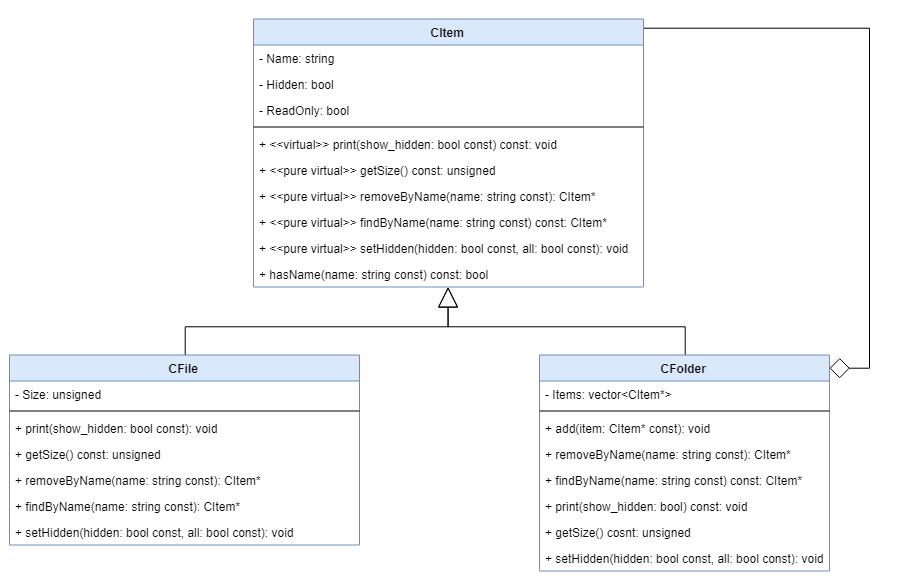

The diagram above was exported from draw.io. Its source (the exported page's mxGraphModel, read from the mxfile embedded in the PNG):
<mxGraphModel dx="1240" dy="626" grid="1" gridSize="10" guides="1" tooltips="1" connect="1" arrows="1" fold="1" page="1" pageScale="1" pageWidth="1100" pageHeight="850" math="0" shadow="0">
  <root>
    <mxCell id="0" />
    <mxCell id="1" parent="0" />
    <mxCell id="LtoJ1mTEpxkCFluLbybd-55" style="edgeStyle=orthogonalEdgeStyle;rounded=0;orthogonalLoop=1;jettySize=auto;html=1;endArrow=diamond;endFill=0;endSize=18;" edge="1" parent="1" source="LtoJ1mTEpxkCFluLbybd-1" target="LtoJ1mTEpxkCFluLbybd-5">
      <mxGeometry relative="1" as="geometry">
        <mxPoint x="960" y="310" as="targetPoint" />
        <Array as="points">
          <mxPoint x="970" y="50" />
          <mxPoint x="970" y="390" />
        </Array>
      </mxGeometry>
    </mxCell>
    <mxCell id="LtoJ1mTEpxkCFluLbybd-1" value="CItem" style="swimlane;fontStyle=1;align=center;verticalAlign=top;childLayout=stackLayout;horizontal=1;startSize=26;horizontalStack=0;resizeParent=1;resizeParentMax=0;resizeLast=0;collapsible=1;marginBottom=0;fillColor=#dae8fc;strokeColor=#6c8ebf;" vertex="1" parent="1">
      <mxGeometry x="354" y="40.5" width="390" height="268" as="geometry" />
    </mxCell>
    <mxCell id="LtoJ1mTEpxkCFluLbybd-2" value="- Name: string" style="text;strokeColor=none;fillColor=none;align=left;verticalAlign=top;spacingLeft=4;spacingRight=4;overflow=hidden;rotatable=0;points=[[0,0.5],[1,0.5]];portConstraint=eastwest;" vertex="1" parent="LtoJ1mTEpxkCFluLbybd-1">
      <mxGeometry y="26" width="390" height="26" as="geometry" />
    </mxCell>
    <mxCell id="LtoJ1mTEpxkCFluLbybd-4" value="- Hidden: bool" style="text;strokeColor=none;fillColor=none;align=left;verticalAlign=top;spacingLeft=4;spacingRight=4;overflow=hidden;rotatable=0;points=[[0,0.5],[1,0.5]];portConstraint=eastwest;" vertex="1" parent="LtoJ1mTEpxkCFluLbybd-1">
      <mxGeometry y="52" width="390" height="26" as="geometry" />
    </mxCell>
    <mxCell id="LtoJ1mTEpxkCFluLbybd-42" value="- ReadOnly: bool" style="text;strokeColor=none;fillColor=none;align=left;verticalAlign=top;spacingLeft=4;spacingRight=4;overflow=hidden;rotatable=0;points=[[0,0.5],[1,0.5]];portConstraint=eastwest;" vertex="1" parent="LtoJ1mTEpxkCFluLbybd-1">
      <mxGeometry y="78" width="390" height="26" as="geometry" />
    </mxCell>
    <mxCell id="LtoJ1mTEpxkCFluLbybd-3" value="" style="line;strokeWidth=1;fillColor=none;align=left;verticalAlign=middle;spacingTop=-1;spacingLeft=3;spacingRight=3;rotatable=0;labelPosition=right;points=[];portConstraint=eastwest;" vertex="1" parent="LtoJ1mTEpxkCFluLbybd-1">
      <mxGeometry y="104" width="390" height="8" as="geometry" />
    </mxCell>
    <mxCell id="LtoJ1mTEpxkCFluLbybd-43" value="+ &lt;&lt;virtual&gt;&gt; print(show_hidden: bool const) const: void" style="text;strokeColor=none;fillColor=none;align=left;verticalAlign=top;spacingLeft=4;spacingRight=4;overflow=hidden;rotatable=0;points=[[0,0.5],[1,0.5]];portConstraint=eastwest;" vertex="1" parent="LtoJ1mTEpxkCFluLbybd-1">
      <mxGeometry y="112" width="390" height="26" as="geometry" />
    </mxCell>
    <mxCell id="LtoJ1mTEpxkCFluLbybd-45" value="+ &lt;&lt;pure virtual&gt;&gt; getSize() const: unsigned" style="text;strokeColor=none;fillColor=none;align=left;verticalAlign=top;spacingLeft=4;spacingRight=4;overflow=hidden;rotatable=0;points=[[0,0.5],[1,0.5]];portConstraint=eastwest;" vertex="1" parent="LtoJ1mTEpxkCFluLbybd-1">
      <mxGeometry y="138" width="390" height="26" as="geometry" />
    </mxCell>
    <mxCell id="LtoJ1mTEpxkCFluLbybd-46" value="+ &lt;&lt;pure virtual&gt;&gt; removeByName(name: string const): CItem*" style="text;strokeColor=none;fillColor=none;align=left;verticalAlign=top;spacingLeft=4;spacingRight=4;overflow=hidden;rotatable=0;points=[[0,0.5],[1,0.5]];portConstraint=eastwest;" vertex="1" parent="LtoJ1mTEpxkCFluLbybd-1">
      <mxGeometry y="164" width="390" height="26" as="geometry" />
    </mxCell>
    <mxCell id="LtoJ1mTEpxkCFluLbybd-47" value="+ &lt;&lt;pure virtual&gt;&gt; findByName(name: string const) const: CItem*" style="text;strokeColor=none;fillColor=none;align=left;verticalAlign=top;spacingLeft=4;spacingRight=4;overflow=hidden;rotatable=0;points=[[0,0.5],[1,0.5]];portConstraint=eastwest;" vertex="1" parent="LtoJ1mTEpxkCFluLbybd-1">
      <mxGeometry y="190" width="390" height="26" as="geometry" />
    </mxCell>
    <mxCell id="LtoJ1mTEpxkCFluLbybd-48" value="+ &lt;&lt;pure virtual&gt;&gt; setHidden(hidden: bool const, all: bool const): void" style="text;strokeColor=none;fillColor=none;align=left;verticalAlign=top;spacingLeft=4;spacingRight=4;overflow=hidden;rotatable=0;points=[[0,0.5],[1,0.5]];portConstraint=eastwest;" vertex="1" parent="LtoJ1mTEpxkCFluLbybd-1">
      <mxGeometry y="216" width="390" height="26" as="geometry" />
    </mxCell>
    <mxCell id="LtoJ1mTEpxkCFluLbybd-49" value="+ hasName(name: string const) const: bool" style="text;strokeColor=none;fillColor=none;align=left;verticalAlign=top;spacingLeft=4;spacingRight=4;overflow=hidden;rotatable=0;points=[[0,0.5],[1,0.5]];portConstraint=eastwest;" vertex="1" parent="LtoJ1mTEpxkCFluLbybd-1">
      <mxGeometry y="242" width="390" height="26" as="geometry" />
    </mxCell>
    <mxCell id="LtoJ1mTEpxkCFluLbybd-54" style="edgeStyle=orthogonalEdgeStyle;rounded=0;orthogonalLoop=1;jettySize=auto;html=1;endSize=18;endArrow=block;endFill=0;" edge="1" parent="1" source="LtoJ1mTEpxkCFluLbybd-5" target="LtoJ1mTEpxkCFluLbybd-1">
      <mxGeometry relative="1" as="geometry" />
    </mxCell>
    <mxCell id="LtoJ1mTEpxkCFluLbybd-5" value="CFolder" style="swimlane;fontStyle=1;align=center;verticalAlign=top;childLayout=stackLayout;horizontal=1;startSize=26;horizontalStack=0;resizeParent=1;resizeParentMax=0;resizeLast=0;collapsible=1;marginBottom=0;fillColor=#dae8fc;strokeColor=#6c8ebf;" vertex="1" parent="1">
      <mxGeometry x="640" y="376.5" width="290" height="216" as="geometry" />
    </mxCell>
    <mxCell id="LtoJ1mTEpxkCFluLbybd-6" value="- Items: vector&lt;CItem*&gt;" style="text;strokeColor=none;fillColor=none;align=left;verticalAlign=top;spacingLeft=4;spacingRight=4;overflow=hidden;rotatable=0;points=[[0,0.5],[1,0.5]];portConstraint=eastwest;" vertex="1" parent="LtoJ1mTEpxkCFluLbybd-5">
      <mxGeometry y="26" width="290" height="26" as="geometry" />
    </mxCell>
    <mxCell id="LtoJ1mTEpxkCFluLbybd-7" value="" style="line;strokeWidth=1;fillColor=none;align=left;verticalAlign=middle;spacingTop=-1;spacingLeft=3;spacingRight=3;rotatable=0;labelPosition=right;points=[];portConstraint=eastwest;" vertex="1" parent="LtoJ1mTEpxkCFluLbybd-5">
      <mxGeometry y="52" width="290" height="8" as="geometry" />
    </mxCell>
    <mxCell id="LtoJ1mTEpxkCFluLbybd-8" value="+ add(item: CItem* const): void" style="text;strokeColor=none;fillColor=none;align=left;verticalAlign=top;spacingLeft=4;spacingRight=4;overflow=hidden;rotatable=0;points=[[0,0.5],[1,0.5]];portConstraint=eastwest;" vertex="1" parent="LtoJ1mTEpxkCFluLbybd-5">
      <mxGeometry y="60" width="290" height="26" as="geometry" />
    </mxCell>
    <mxCell id="LtoJ1mTEpxkCFluLbybd-13" value="+ removeByName(name: string const): CItem*" style="text;strokeColor=none;fillColor=none;align=left;verticalAlign=top;spacingLeft=4;spacingRight=4;overflow=hidden;rotatable=0;points=[[0,0.5],[1,0.5]];portConstraint=eastwest;" vertex="1" parent="LtoJ1mTEpxkCFluLbybd-5">
      <mxGeometry y="86" width="290" height="26" as="geometry" />
    </mxCell>
    <mxCell id="LtoJ1mTEpxkCFluLbybd-14" value="+ findByName(name: string const) const: CItem*" style="text;strokeColor=none;fillColor=none;align=left;verticalAlign=top;spacingLeft=4;spacingRight=4;overflow=hidden;rotatable=0;points=[[0,0.5],[1,0.5]];portConstraint=eastwest;" vertex="1" parent="LtoJ1mTEpxkCFluLbybd-5">
      <mxGeometry y="112" width="290" height="26" as="geometry" />
    </mxCell>
    <mxCell id="LtoJ1mTEpxkCFluLbybd-16" value="+ print(show_hidden: bool) const: void" style="text;strokeColor=none;fillColor=none;align=left;verticalAlign=top;spacingLeft=4;spacingRight=4;overflow=hidden;rotatable=0;points=[[0,0.5],[1,0.5]];portConstraint=eastwest;" vertex="1" parent="LtoJ1mTEpxkCFluLbybd-5">
      <mxGeometry y="138" width="290" height="26" as="geometry" />
    </mxCell>
    <mxCell id="LtoJ1mTEpxkCFluLbybd-15" value="+ getSize() cosnt: unsigned" style="text;strokeColor=none;fillColor=none;align=left;verticalAlign=top;spacingLeft=4;spacingRight=4;overflow=hidden;rotatable=0;points=[[0,0.5],[1,0.5]];portConstraint=eastwest;" vertex="1" parent="LtoJ1mTEpxkCFluLbybd-5">
      <mxGeometry y="164" width="290" height="26" as="geometry" />
    </mxCell>
    <mxCell id="LtoJ1mTEpxkCFluLbybd-29" value="+ setHidden(hidden: bool const, all: bool const): void" style="text;strokeColor=none;fillColor=none;align=left;verticalAlign=top;spacingLeft=4;spacingRight=4;overflow=hidden;rotatable=0;points=[[0,0.5],[1,0.5]];portConstraint=eastwest;" vertex="1" parent="LtoJ1mTEpxkCFluLbybd-5">
      <mxGeometry y="190" width="290" height="26" as="geometry" />
    </mxCell>
    <mxCell id="LtoJ1mTEpxkCFluLbybd-53" style="edgeStyle=orthogonalEdgeStyle;rounded=0;orthogonalLoop=1;jettySize=auto;html=1;endSize=18;endArrow=block;endFill=0;" edge="1" parent="1" source="LtoJ1mTEpxkCFluLbybd-9" target="LtoJ1mTEpxkCFluLbybd-1">
      <mxGeometry relative="1" as="geometry" />
    </mxCell>
    <mxCell id="LtoJ1mTEpxkCFluLbybd-9" value="CFile" style="swimlane;fontStyle=1;align=center;verticalAlign=top;childLayout=stackLayout;horizontal=1;startSize=26;horizontalStack=0;resizeParent=1;resizeParentMax=0;resizeLast=0;collapsible=1;marginBottom=0;fillColor=#dae8fc;strokeColor=#6c8ebf;" vertex="1" parent="1">
      <mxGeometry x="110" y="376.5" width="350" height="190" as="geometry" />
    </mxCell>
    <mxCell id="LtoJ1mTEpxkCFluLbybd-10" value="- Size: unsigned" style="text;strokeColor=none;fillColor=none;align=left;verticalAlign=top;spacingLeft=4;spacingRight=4;overflow=hidden;rotatable=0;points=[[0,0.5],[1,0.5]];portConstraint=eastwest;" vertex="1" parent="LtoJ1mTEpxkCFluLbybd-9">
      <mxGeometry y="26" width="350" height="26" as="geometry" />
    </mxCell>
    <mxCell id="LtoJ1mTEpxkCFluLbybd-11" value="" style="line;strokeWidth=1;fillColor=none;align=left;verticalAlign=middle;spacingTop=-1;spacingLeft=3;spacingRight=3;rotatable=0;labelPosition=right;points=[];portConstraint=eastwest;" vertex="1" parent="LtoJ1mTEpxkCFluLbybd-9">
      <mxGeometry y="52" width="350" height="8" as="geometry" />
    </mxCell>
    <mxCell id="LtoJ1mTEpxkCFluLbybd-12" value="+ print(show_hidden: bool const): void" style="text;strokeColor=none;fillColor=none;align=left;verticalAlign=top;spacingLeft=4;spacingRight=4;overflow=hidden;rotatable=0;points=[[0,0.5],[1,0.5]];portConstraint=eastwest;" vertex="1" parent="LtoJ1mTEpxkCFluLbybd-9">
      <mxGeometry y="60" width="350" height="26" as="geometry" />
    </mxCell>
    <mxCell id="LtoJ1mTEpxkCFluLbybd-17" value="+ getSize() const: unsigned" style="text;strokeColor=none;fillColor=none;align=left;verticalAlign=top;spacingLeft=4;spacingRight=4;overflow=hidden;rotatable=0;points=[[0,0.5],[1,0.5]];portConstraint=eastwest;" vertex="1" parent="LtoJ1mTEpxkCFluLbybd-9">
      <mxGeometry y="86" width="350" height="26" as="geometry" />
    </mxCell>
    <mxCell id="LtoJ1mTEpxkCFluLbybd-18" value="+ removeByName(name: string const): CItem*" style="text;strokeColor=none;fillColor=none;align=left;verticalAlign=top;spacingLeft=4;spacingRight=4;overflow=hidden;rotatable=0;points=[[0,0.5],[1,0.5]];portConstraint=eastwest;" vertex="1" parent="LtoJ1mTEpxkCFluLbybd-9">
      <mxGeometry y="112" width="350" height="26" as="geometry" />
    </mxCell>
    <mxCell id="LtoJ1mTEpxkCFluLbybd-19" value="+ findByName(name: string const): CItem*" style="text;strokeColor=none;fillColor=none;align=left;verticalAlign=top;spacingLeft=4;spacingRight=4;overflow=hidden;rotatable=0;points=[[0,0.5],[1,0.5]];portConstraint=eastwest;" vertex="1" parent="LtoJ1mTEpxkCFluLbybd-9">
      <mxGeometry y="138" width="350" height="26" as="geometry" />
    </mxCell>
    <mxCell id="LtoJ1mTEpxkCFluLbybd-20" value="+ setHidden(hidden: bool const, all: bool const): void" style="text;strokeColor=none;fillColor=none;align=left;verticalAlign=top;spacingLeft=4;spacingRight=4;overflow=hidden;rotatable=0;points=[[0,0.5],[1,0.5]];portConstraint=eastwest;" vertex="1" parent="LtoJ1mTEpxkCFluLbybd-9">
      <mxGeometry y="164" width="350" height="26" as="geometry" />
    </mxCell>
  </root>
</mxGraphModel>